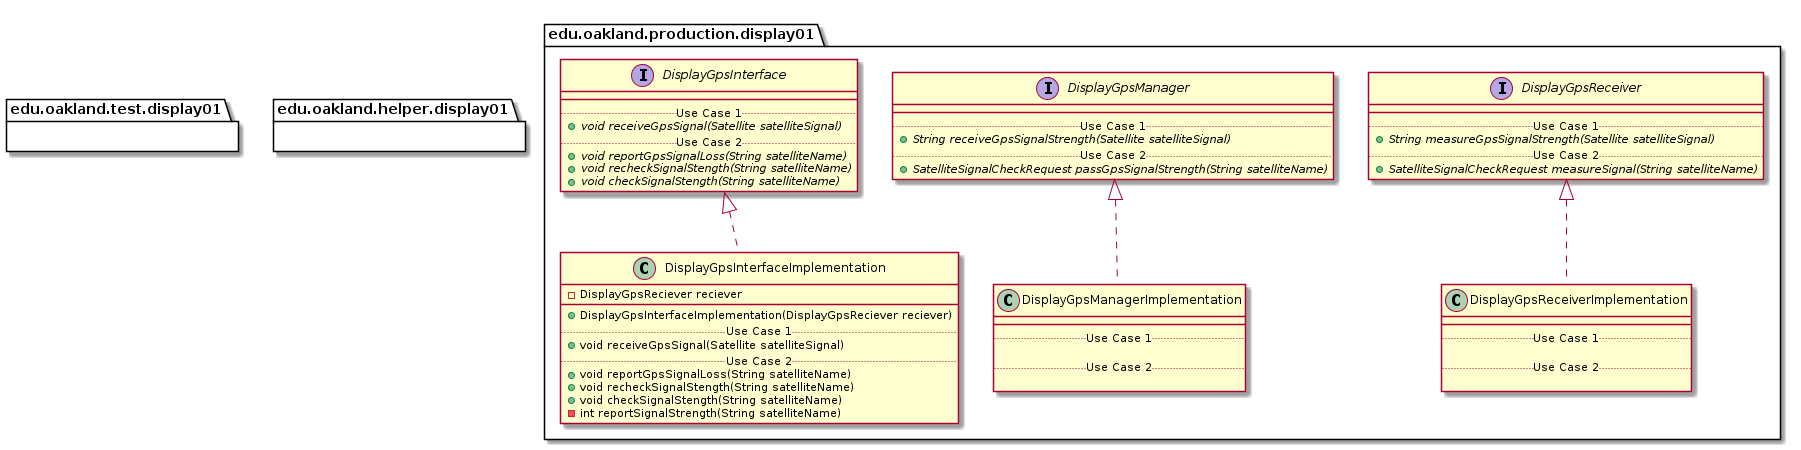

The diagram above was rendered by PlantUML. Its source (embedded in the PNG):
@startuml Display01Packages_DirectDependencies


package edu.oakland.production.display01 {
    
}


package edu.oakland.production.display01 {
    
}


package edu.oakland.production.display01 {
    interface DisplayGpsInterface {
        __
        .. Use Case 1 ..
        {abstract} + void receiveGpsSignal(Satellite satelliteSignal)
        .. Use Case 2 ..
        {abstract} + void reportGpsSignalLoss(String satelliteName)
        {abstract} + void recheckSignalStength(String satelliteName)
        {abstract} + void checkSignalStength(String satelliteName)
    }
}


package edu.oakland.production.display01 {
    interface DisplayGpsManager {
        __
        .. Use Case 1 ..
        {abstract} + String receiveGpsSignalStrength(Satellite satelliteSignal)
        .. Use Case 2 ..
        {abstract} + SatelliteSignalCheckRequest passGpsSignalStrength(String satelliteName)
    }
}


package edu.oakland.production.display01 {
    interface DisplayGpsReceiver {
        __
        .. Use Case 1 ..
        {abstract} + String measureGpsSignalStrength(Satellite satelliteSignal)
        .. Use Case 2 ..
        {abstract} + SatelliteSignalCheckRequest measureSignal(String satelliteName)
    }
}



package edu.oakland.production.display01 {
    class DisplayGpsInterfaceImplementation {
        - DisplayGpsReciever reciever
        __
        + DisplayGpsInterfaceImplementation(DisplayGpsReciever reciever)
        .. Use Case 1 ..
        + void receiveGpsSignal(Satellite satelliteSignal)
        .. Use Case 2 ..
        + void reportGpsSignalLoss(String satelliteName)
        + void recheckSignalStength(String satelliteName)
        + void checkSignalStength(String satelliteName)
        - int reportSignalStrength(String satelliteName)
    }
}


DisplayGpsInterfaceImplementation .up.|> DisplayGpsInterface

package edu.oakland.production.display01 {
    class DisplayGpsManagerImplementation {
        __
        .. Use Case 1 ..

        .. Use Case 2 ..

    }
}


DisplayGpsManagerImplementation .up.|> DisplayGpsManager

package edu.oakland.production.display01 {
    class DisplayGpsReceiverImplementation {
        __
        .. Use Case 1 ..

        .. Use Case 2 ..

    }
}


DisplayGpsReceiverImplementation .up.|> DisplayGpsReceiver
















package edu.oakland.test.display01 {
    
}


package edu.oakland.test.display01 {
    
}



package edu.oakland.helper.display01 {
    
}


@enduml